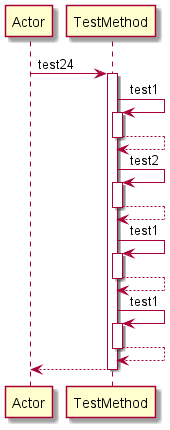

The diagram above was rendered by PlantUML. Its source (embedded in the PNG):
@startuml 
participant Actor 
Actor -> TestMethod: test24
activate TestMethod
TestMethod -> TestMethod: test1
activate TestMethod
TestMethod-->TestMethod
deactivate TestMethod
TestMethod -> TestMethod: test2
activate TestMethod
TestMethod-->TestMethod
deactivate TestMethod
TestMethod -> TestMethod: test1
activate TestMethod
TestMethod-->TestMethod
deactivate TestMethod
TestMethod -> TestMethod: test1
activate TestMethod
TestMethod-->TestMethod
deactivate TestMethod
return 
@enduml